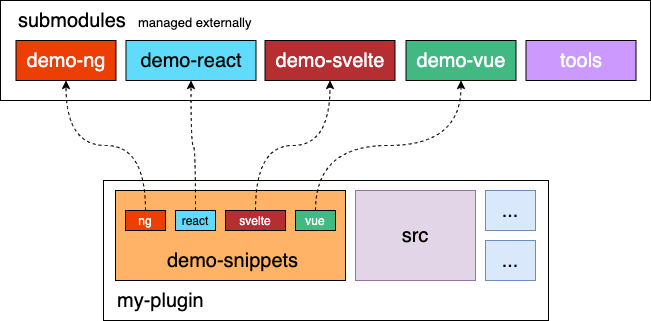

The diagram above was exported from draw.io. Its source (the exported page's mxGraphModel, read from the mxfile embedded in the PNG):
<mxGraphModel dx="1426" dy="622" grid="1" gridSize="10" guides="1" tooltips="1" connect="1" arrows="1" fold="1" page="1" pageScale="1" pageWidth="850" pageHeight="1100" math="0" shadow="0">
  <root>
    <mxCell id="0" />
    <mxCell id="1" parent="0" />
    <mxCell id="OIa2wNqlK1WQkO1JeSer-28" value="" style="rounded=0;whiteSpace=wrap;html=1;labelBackgroundColor=none;fontSize=12;align=center;fillColor=#FFFFFF;" parent="1" vertex="1">
      <mxGeometry x="110" y="90" width="650" height="100" as="geometry" />
    </mxCell>
    <mxCell id="OIa2wNqlK1WQkO1JeSer-1" value="" style="rounded=0;whiteSpace=wrap;html=1;labelPosition=center;verticalLabelPosition=middle;align=center;verticalAlign=middle;" parent="1" vertex="1">
      <mxGeometry x="213" y="270" width="445" height="140" as="geometry" />
    </mxCell>
    <mxCell id="OIa2wNqlK1WQkO1JeSer-2" value="my-plugin" style="text;html=1;strokeColor=none;fillColor=none;align=left;verticalAlign=middle;whiteSpace=wrap;rounded=0;fontSize=20;" parent="1" vertex="1">
      <mxGeometry x="225" y="380" width="110" height="20" as="geometry" />
    </mxCell>
    <mxCell id="OIa2wNqlK1WQkO1JeSer-3" value="&lt;font color=&quot;#ffffff&quot; style=&quot;font-size: 20px&quot;&gt;demo-ng&lt;/font&gt;" style="rounded=0;whiteSpace=wrap;html=1;align=center;labelBackgroundColor=none;fillColor=#ED3E04;" parent="1" vertex="1">
      <mxGeometry x="125.5" y="130" width="100" height="40" as="geometry" />
    </mxCell>
    <mxCell id="OIa2wNqlK1WQkO1JeSer-4" value="&lt;font style=&quot;font-size: 20px&quot;&gt;demo-react&lt;/font&gt;" style="rounded=0;whiteSpace=wrap;html=1;align=center;labelBackgroundColor=none;fillColor=#61dbfb;" parent="1" vertex="1">
      <mxGeometry x="235.5" y="130" width="130" height="40" as="geometry" />
    </mxCell>
    <mxCell id="OIa2wNqlK1WQkO1JeSer-5" value="&lt;font color=&quot;#ffffff&quot; style=&quot;font-size: 20px&quot;&gt;demo-svelte&lt;/font&gt;" style="rounded=0;whiteSpace=wrap;html=1;align=center;labelBackgroundColor=none;fillColor=#b52e31;" parent="1" vertex="1">
      <mxGeometry x="374.5" y="130" width="130" height="40" as="geometry" />
    </mxCell>
    <mxCell id="OIa2wNqlK1WQkO1JeSer-6" value="&lt;font color=&quot;#ffffff&quot; style=&quot;font-size: 20px&quot;&gt;demo-vue&lt;/font&gt;" style="rounded=0;whiteSpace=wrap;html=1;align=center;labelBackgroundColor=none;fillColor=#42b883;" parent="1" vertex="1">
      <mxGeometry x="515.5" y="130" width="110" height="40" as="geometry" />
    </mxCell>
    <mxCell id="OIa2wNqlK1WQkO1JeSer-9" value="" style="rounded=0;whiteSpace=wrap;html=1;labelBackgroundColor=none;fontSize=20;align=center;fillColor=#FFB366;labelPosition=center;verticalLabelPosition=middle;verticalAlign=middle;" parent="1" vertex="1">
      <mxGeometry x="225" y="280" width="230" height="90" as="geometry" />
    </mxCell>
    <mxCell id="v11pHeNxAQUn3W3Y2SPr-7" style="edgeStyle=orthogonalEdgeStyle;curved=1;orthogonalLoop=1;jettySize=auto;html=1;exitX=0.5;exitY=0;exitDx=0;exitDy=0;dashed=1;strokeColor=#000000;fontSize=20;" parent="1" source="OIa2wNqlK1WQkO1JeSer-10" target="OIa2wNqlK1WQkO1JeSer-3" edge="1">
      <mxGeometry relative="1" as="geometry" />
    </mxCell>
    <mxCell id="OIa2wNqlK1WQkO1JeSer-10" value="&lt;font color=&quot;#ffffff&quot; style=&quot;font-size: 12px;&quot;&gt;ng&lt;/font&gt;" style="rounded=0;whiteSpace=wrap;html=1;align=center;labelBackgroundColor=none;fillColor=#ED3E04;fontSize=12;" parent="1" vertex="1">
      <mxGeometry x="235" y="300" width="40" height="20" as="geometry" />
    </mxCell>
    <mxCell id="v11pHeNxAQUn3W3Y2SPr-8" style="edgeStyle=orthogonalEdgeStyle;curved=1;orthogonalLoop=1;jettySize=auto;html=1;exitX=0.5;exitY=0;exitDx=0;exitDy=0;entryX=0.5;entryY=1;entryDx=0;entryDy=0;dashed=1;strokeColor=#000000;fontSize=20;" parent="1" source="OIa2wNqlK1WQkO1JeSer-11" target="OIa2wNqlK1WQkO1JeSer-4" edge="1">
      <mxGeometry relative="1" as="geometry" />
    </mxCell>
    <mxCell id="OIa2wNqlK1WQkO1JeSer-11" value="&lt;font style=&quot;font-size: 12px;&quot;&gt;react&lt;/font&gt;" style="rounded=0;whiteSpace=wrap;html=1;align=center;labelBackgroundColor=none;fillColor=#61dbfb;fontSize=12;" parent="1" vertex="1">
      <mxGeometry x="285" y="300" width="40" height="20" as="geometry" />
    </mxCell>
    <mxCell id="v11pHeNxAQUn3W3Y2SPr-12" style="edgeStyle=orthogonalEdgeStyle;curved=1;orthogonalLoop=1;jettySize=auto;html=1;exitX=0.5;exitY=0;exitDx=0;exitDy=0;dashed=1;strokeColor=#000000;fontSize=20;" parent="1" source="OIa2wNqlK1WQkO1JeSer-12" target="OIa2wNqlK1WQkO1JeSer-5" edge="1">
      <mxGeometry relative="1" as="geometry" />
    </mxCell>
    <mxCell id="OIa2wNqlK1WQkO1JeSer-12" value="&lt;font color=&quot;#ffffff&quot; style=&quot;font-size: 12px;&quot;&gt;svelte&lt;/font&gt;" style="rounded=0;whiteSpace=wrap;html=1;align=center;labelBackgroundColor=none;fillColor=#b52e31;fontSize=12;" parent="1" vertex="1">
      <mxGeometry x="335" y="300" width="60" height="20" as="geometry" />
    </mxCell>
    <mxCell id="v11pHeNxAQUn3W3Y2SPr-11" style="edgeStyle=orthogonalEdgeStyle;curved=1;orthogonalLoop=1;jettySize=auto;html=1;exitX=0.5;exitY=0;exitDx=0;exitDy=0;entryX=0.5;entryY=1;entryDx=0;entryDy=0;dashed=1;strokeColor=#000000;fontSize=20;" parent="1" source="OIa2wNqlK1WQkO1JeSer-13" target="OIa2wNqlK1WQkO1JeSer-6" edge="1">
      <mxGeometry relative="1" as="geometry" />
    </mxCell>
    <mxCell id="OIa2wNqlK1WQkO1JeSer-13" value="&lt;font color=&quot;#ffffff&quot; style=&quot;font-size: 12px;&quot;&gt;vue&lt;/font&gt;" style="rounded=0;whiteSpace=wrap;html=1;align=center;labelBackgroundColor=none;fillColor=#42b883;fontSize=12;" parent="1" vertex="1">
      <mxGeometry x="405" y="300" width="40" height="20" as="geometry" />
    </mxCell>
    <mxCell id="OIa2wNqlK1WQkO1JeSer-18" value="demo-snippets" style="text;html=1;strokeColor=none;fillColor=none;align=center;verticalAlign=middle;whiteSpace=wrap;rounded=0;fontSize=20;" parent="1" vertex="1">
      <mxGeometry x="260" y="340" width="165" height="20" as="geometry" />
    </mxCell>
    <mxCell id="OIa2wNqlK1WQkO1JeSer-29" value="submodules" style="text;html=1;strokeColor=none;fillColor=none;align=left;verticalAlign=middle;whiteSpace=wrap;rounded=0;fontSize=20;" parent="1" vertex="1">
      <mxGeometry x="125.5" y="100" width="80" height="20" as="geometry" />
    </mxCell>
    <mxCell id="OIa2wNqlK1WQkO1JeSer-30" value="&lt;font style=&quot;font-size: 13px&quot;&gt;managed externally&lt;/font&gt;" style="text;html=1;strokeColor=none;fillColor=none;align=left;verticalAlign=middle;whiteSpace=wrap;rounded=0;fontSize=20;" parent="1" vertex="1">
      <mxGeometry x="245.5" y="100" width="435" height="20" as="geometry" />
    </mxCell>
    <mxCell id="v11pHeNxAQUn3W3Y2SPr-2" value="&lt;font color=&quot;#ffffff&quot; style=&quot;font-size: 20px&quot;&gt;tools&lt;/font&gt;" style="rounded=0;whiteSpace=wrap;html=1;align=center;labelBackgroundColor=none;fillColor=#CC99FF;" parent="1" vertex="1">
      <mxGeometry x="635.5" y="130" width="110" height="40" as="geometry" />
    </mxCell>
    <mxCell id="v11pHeNxAQUn3W3Y2SPr-3" value="src" style="rounded=0;whiteSpace=wrap;html=1;labelBackgroundColor=none;fontSize=20;align=center;fillColor=#e1d5e7;strokeColor=#9673a6;" parent="1" vertex="1">
      <mxGeometry x="465" y="280" width="120" height="90" as="geometry" />
    </mxCell>
    <mxCell id="v11pHeNxAQUn3W3Y2SPr-5" value="..." style="rounded=0;whiteSpace=wrap;html=1;labelBackgroundColor=none;fontSize=20;align=center;fillColor=#dae8fc;strokeColor=#6c8ebf;" parent="1" vertex="1">
      <mxGeometry x="595" y="330" width="50" height="40" as="geometry" />
    </mxCell>
    <mxCell id="v11pHeNxAQUn3W3Y2SPr-6" value="..." style="rounded=0;whiteSpace=wrap;html=1;labelBackgroundColor=none;fontSize=20;align=center;fillColor=#dae8fc;strokeColor=#6c8ebf;" parent="1" vertex="1">
      <mxGeometry x="595" y="280" width="50" height="40" as="geometry" />
    </mxCell>
  </root>
</mxGraphModel>